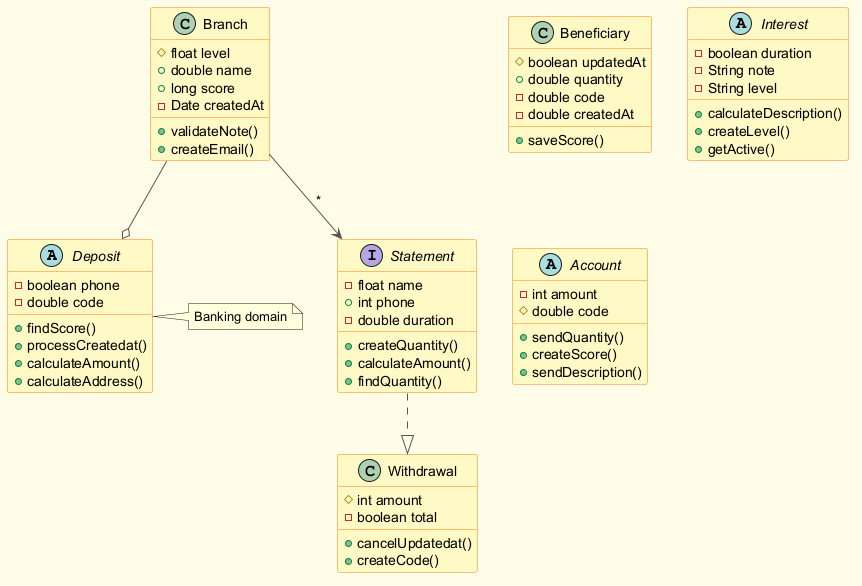

The diagram above was rendered by PlantUML. Its source (embedded in the PNG):
@startuml
skinparam backgroundColor #FFFDE7
skinparam classBackgroundColor #FFF9C4
skinparam classBorderColor #F57F17
skinparam ArrowColor #555555
abstract class Deposit {
  -boolean phone
  -double code
  +findScore()
  +processCreatedat()
  +calculateAmount()
  +calculateAddress()
}
class Beneficiary {
  #boolean updatedAt
  +double quantity
  -double code
  -double createdAt
  +saveScore()
}
abstract class Interest {
  -boolean duration
  -String note
  -String level
  +calculateDescription()
  +createLevel()
  +getActive()
}
abstract class Account {
  -int amount
  #double code
  +sendQuantity()
  +createScore()
  +sendDescription()
}
class Withdrawal {
  #int amount
  -boolean total
  +cancelUpdatedat()
  +createCode()
}
interface Statement {
  -float name
  +int phone
  -double duration
  +createQuantity()
  +calculateAmount()
  +findQuantity()
}
class Branch {
  #float level
  +double name
  +long score
  -Date createdAt
  +validateNote()
  +createEmail()
}
Branch --o Deposit
Statement ..|> Withdrawal
Branch --> Statement : "*"
note right of Deposit : Banking domain
@enduml